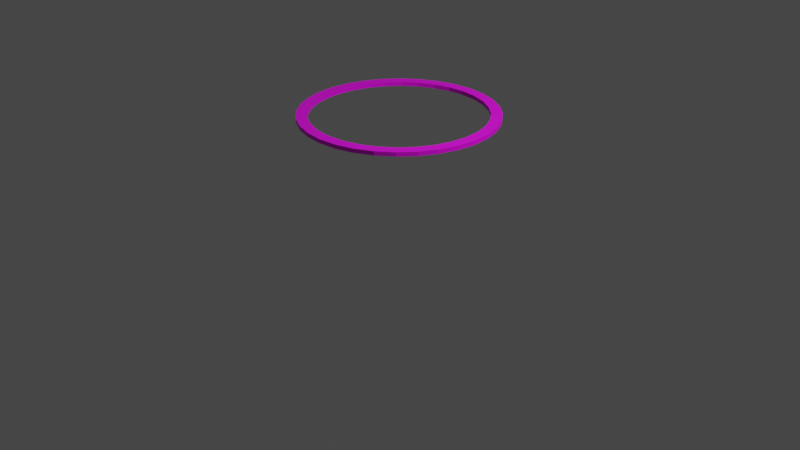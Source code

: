 # Source: ring.blend  (saved by Blender 2.92.15; exported with 4.5.12 LTS)
import bpy
from mathutils import Matrix  # noqa: F401  (used for matrix-valued properties, if any)

bpy.ops.wm.read_factory_settings(use_empty=True)
scene = bpy.context.scene
scene.name = 'Scene'

# ---- collections
col_collection = bpy.data.collections.new('Collection'); scene.collection.children.link(col_collection)

# ---- images (referenced by path relative to the original .blend; pixels are not part of the script)
import os
ASSET_DIR = os.environ.get("B2B_ASSET_DIR", "")  # directory of the original .blend (textures are referenced by path, not embedded)
HERE = os.path.dirname(os.path.abspath(__file__))  # packed textures are extracted next to this script under _unpacked/

def load_image(name, relpath, width, height, colorspace="sRGB"):
    """Load a texture the original file referenced (path relative to the .blend, or extracted next to this script)."""
    p = next((c for c in (os.path.join(HERE, relpath), os.path.join(ASSET_DIR, relpath)) if relpath and os.path.exists(c)), "")
    if p:
        img = bpy.data.images.load(p, check_existing=True)
        img.name = name
    else:  # same state as the original file: an image datablock whose file is absent (Cycles renders it pink)
        img = bpy.data.images.new(name, width, height)
        img.source = "FILE"
        img.filepath = "//" + (relpath or name)
    img.colorspace_settings.name = colorspace
    return img
img_metal_vent_worn_jpg = load_image('metal_vent_worn.jpg', 'metal_vent_worn.jpg', 1024, 1024, 'sRGB')

# ---- materials (node trees are filled in below, after node groups)
mat_material = bpy.data.materials.new('Material')
mat_material.alpha_threshold = 0.0
mat_material.use_transparent_shadow = False
mat_material.line_color = (0.0, 0.0, 0.0, 1.0)
mat_material_001 = bpy.data.materials.new('Material.001')
mat_material_001.use_transparent_shadow = False

# ---- material node trees
mat_material.use_nodes = True; mat_material.node_tree.nodes.clear()
_N = mat_material.node_tree.nodes; _L = mat_material.node_tree.links
n0 = _N.new('ShaderNodeOutputMaterial'); n0.name = 'Material Output'; n0.location = (300, 300)
n1 = _N.new('ShaderNodeBsdfPrincipled'); n1.name = 'Principled BSDF'; n1.location = (10, 300)
n1.distribution = 'GGX'
n1.subsurface_method = 'BURLEY'
n1.inputs[2].default_value = 0.4
n1.inputs[3].default_value = 1.45
n1.inputs[27].default_value = (0.0, 0.0, 0.0, 1.0)
n1.inputs[28].default_value = 1.0
_L.new(n1.outputs[0], n0.inputs[0])
n0.is_active_output = True
mat_material_001.use_nodes = True; mat_material_001.node_tree.nodes.clear()
_N = mat_material_001.node_tree.nodes; _L = mat_material_001.node_tree.links
n0 = _N.new('ShaderNodeOutputMaterial'); n0.name = 'Material Output'; n0.location = (300, 300)
n1 = _N.new('ShaderNodeBsdfPrincipled'); n1.name = 'Principled BSDF'; n1.location = (10, 300)
n1.distribution = 'GGX'
n1.subsurface_method = 'BURLEY'
n1.inputs[3].default_value = 1.45
n1.inputs[27].default_value = (0.0, 0.0, 0.0, 1.0)
n1.inputs[28].default_value = 1.0
n2 = _N.new('ShaderNodeTexImage'); n2.name = 'Image Texture'; n2.location = (-327, 261)
n2.image = img_metal_vent_worn_jpg
_L.new(n1.outputs[0], n0.inputs[0])
_L.new(n2.outputs[0], n1.inputs[0])
n0.is_active_output = True

# ---- world
world_world = bpy.data.worlds.new('World'); scene.world = world_world
world_world.use_nodes = True; world_world.node_tree.nodes.clear()
_N = world_world.node_tree.nodes; _L = world_world.node_tree.links
n0 = _N.new('ShaderNodeOutputWorld'); n0.name = 'World Output'; n0.location = (300, 300)
n1 = _N.new('ShaderNodeBackground'); n1.name = 'Background'; n1.location = (10, 300)
n1.inputs[0].default_value = (0.05088, 0.05088, 0.05088, 1.0)
_L.new(n1.outputs[0], n0.inputs[0])
n0.is_active_output = True
world_world.color = (0.05088, 0.05088, 0.05088)
world_world.use_sun_shadow = False
world_world.sun_shadow_jitter_overblur = 0.0

# ---- cameras
cam_camera = bpy.data.cameras.new('Camera')
cam_camera.clip_end = 100.0
cam_camera.ortho_scale = 7.314

# ---- lights
light_light = bpy.data.lights.new('Light', 'POINT')
light_light.transmission_factor = 0.0
light_light.energy = 1000.0
light_light.shadow_soft_size = 0.1
light_light.shadow_maximum_resolution = 0.006
light_light.use_absolute_resolution = True

# ---- meshes
me_cube = bpy.data.meshes.new('Cube')
me_cube.from_pydata([], [], [])
_uv = me_cube.uv_layers.new(name='UVMap')
_uv.uv.foreach_set('vector', [])
me_cube.materials.append(mat_material)
me_cube.use_remesh_preserve_volume = False
me_cube.use_remesh_preserve_attributes = False
me_cube.use_mirror_vertex_groups = False
me_cube.update()
me_cylinder = bpy.data.meshes.new('Cylinder')
me_cylinder.from_pydata([(0.0, 1.0, 0.9578), (0.0, 1.0, 1.0), (0.1951, 0.9808, 0.9578), (0.1951, 0.9808, 1.0), (0.3827, 0.9239, 0.9578), (0.3827, 0.9239, 1.0), (0.5556, 0.8315, 0.9578), (0.5556, 0.8315, 1.0), (0.7071, 0.7071, 0.9578), (0.7071, 0.7071, 1.0), (0.8315, 0.5556, 0.9578), (0.8315, 0.5556, 1.0), (0.9239, 0.3827, 0.9578), (0.9239, 0.3827, 1.0), (0.9808, 0.1951, 0.9578), (0.9808, 0.1951, 1.0), (1.0, 7.55e-08, 0.9578), (1.0, 7.55e-08, 1.0), (0.9808, -0.1951, 0.9578), (0.9808, -0.1951, 1.0), (0.9239, -0.3827, 0.9578), (0.9239, -0.3827, 1.0), (0.8315, -0.5556, 0.9578), (0.8315, -0.5556, 1.0), (0.7071, -0.7071, 0.9578), (0.7071, -0.7071, 1.0), (0.5556, -0.8315, 0.9578), (0.5556, -0.8315, 1.0), (0.3827, -0.9239, 0.9578), (0.3827, -0.9239, 1.0), (0.1951, -0.9808, 0.9578), (0.1951, -0.9808, 1.0), (-3.258e-07, -1.0, 0.9578), (-3.258e-07, -1.0, 1.0), (-0.1951, -0.9808, 0.9578), (-0.1951, -0.9808, 1.0), (-0.3827, -0.9239, 0.9578), (-0.3827, -0.9239, 1.0), (-0.5556, -0.8315, 0.9578), (-0.5556, -0.8315, 1.0), (-0.7071, -0.7071, 0.9578), (-0.7071, -0.7071, 1.0), (-0.8315, -0.5556, 0.9578), (-0.8315, -0.5556, 1.0), (-0.9239, -0.3827, 0.9578), (-0.9239, -0.3827, 1.0), (-0.9808, -0.1951, 0.9578), (-0.9808, -0.1951, 1.0), (-1.0, 9.656e-07, 0.9578), (-1.0, 9.656e-07, 1.0), (-0.9808, 0.1951, 0.9578), (-0.9808, 0.1951, 1.0), (-0.9239, 0.3827, 0.9578), (-0.9239, 0.3827, 1.0), (-0.8315, 0.5556, 0.9578), (-0.8315, 0.5556, 1.0), (-0.7071, 0.7071, 0.9578), (-0.7071, 0.7071, 1.0), (-0.5556, 0.8315, 0.9578), (-0.5556, 0.8315, 1.0), (-0.3827, 0.9239, 0.9578), (-0.3827, 0.9239, 1.0), (-0.1951, 0.9808, 0.9578), (-0.1951, 0.9808, 1.0), (0.0, 0.888, 0.9578), (0.0, 0.888, 1.0), (-0.1732, 0.8709, 0.9578), (-0.1732, 0.8709, 1.0), (0.1732, 0.8709, 0.9578), (-2.893e-07, -0.888, 0.9578), (0.1732, 0.8709, 1.0), (-2.893e-07, -0.888, 1.0), (0.8204, 0.3398, 1.0), (0.888, 6.704e-08, 1.0), (0.8709, 0.1732, 1.0), (-0.1732, -0.8709, 0.9578), (-0.1732, -0.8709, 1.0), (0.3398, 0.8204, 0.9578), (0.3398, 0.8204, 1.0), (0.4933, 0.7383, 1.0), (0.6279, 0.6279, 1.0), (0.7383, 0.4933, 1.0), (0.8709, -0.1732, 1.0), (0.4933, 0.7383, 0.9578), (-0.3398, -0.8204, 0.9578), (-0.3398, -0.8204, 1.0), (-0.3398, 0.8204, 1.0), (-0.888, 8.574e-07, 1.0), (-0.8709, 0.1732, 1.0), (-0.8709, -0.1732, 1.0), (-0.7383, -0.4933, 1.0), (-0.4933, -0.7383, 1.0), (-0.6279, -0.6279, 1.0), (0.6279, 0.6279, 0.9578), (-0.8204, -0.3398, 1.0), (-0.4933, -0.7383, 0.9578), (-0.7383, 0.4933, 1.0), (-0.6279, 0.6279, 1.0), (-0.4933, 0.7383, 1.0), (0.7383, 0.4933, 0.9578), (-0.6279, -0.6279, 0.9578), (0.1732, -0.8709, 1.0), (0.7383, -0.4933, 1.0), (0.8204, 0.3398, 0.9578), (-0.7383, -0.4933, 0.9578), (0.3398, -0.8204, 1.0), (0.6279, -0.6279, 1.0), (0.4933, -0.7383, 1.0), (-0.8204, 0.3398, 1.0), (0.8709, 0.1732, 0.9578), (0.8204, -0.3398, 1.0), (-0.8204, -0.3398, 0.9578), (0.888, 6.704e-08, 0.9578), (-0.8709, -0.1732, 0.9578), (0.8709, -0.1732, 0.9578), (-0.888, 8.574e-07, 0.9578), (0.8204, -0.3398, 0.9578), (-0.8709, 0.1732, 0.9578), (-0.8204, 0.3398, 0.9578), (-0.3398, 0.8204, 0.9578), (0.7383, -0.4933, 0.9578), (-0.7383, 0.4933, 0.9578), (-0.4933, 0.7383, 0.9578), (-0.6279, 0.6279, 0.9578), (0.6279, -0.6279, 0.9578), (0.4933, -0.7383, 0.9578), (0.3398, -0.8204, 0.9578), (0.1732, -0.8709, 0.9578)], [], [(0, 1, 3, 2), (2, 3, 5, 4), (4, 5, 7, 6), (6, 7, 9, 8), (8, 9, 11, 10), (10, 11, 13, 12), (12, 13, 15, 14), (14, 15, 17, 16), (16, 17, 19, 18), (18, 19, 21, 20), (20, 21, 23, 22), (22, 23, 25, 24), (24, 25, 27, 26), (26, 27, 29, 28), (28, 29, 31, 30), (30, 31, 33, 32), (32, 33, 35, 34), (34, 35, 37, 36), (36, 37, 39, 38), (38, 39, 41, 40), (40, 41, 43, 42), (42, 43, 45, 44), (44, 45, 47, 46), (46, 47, 49, 48), (48, 49, 51, 50), (50, 51, 53, 52), (52, 53, 55, 54), (54, 55, 57, 56), (56, 57, 59, 58), (58, 59, 61, 60), (60, 61, 63, 62), (62, 63, 1, 0), (65, 64, 68, 70), (70, 68, 77, 78), (83, 79, 78, 77), (93, 80, 79, 83), (81, 80, 93, 99), (72, 81, 99, 103), (74, 72, 103, 109), (73, 74, 109, 112), (82, 73, 112, 114), (110, 82, 114, 116), (102, 110, 116, 120), (106, 102, 120, 124), (107, 106, 124, 125), (105, 107, 125, 126), (101, 105, 126, 127), (101, 127, 69, 71), (69, 75, 76, 71), (84, 85, 76, 75), (85, 84, 95, 91), (92, 91, 95, 100), (104, 90, 92, 100), (111, 94, 90, 104), (113, 89, 94, 111), (115, 87, 89, 113), (117, 88, 87, 115), (118, 108, 88, 117), (121, 96, 108, 118), (123, 97, 96, 121), (122, 98, 97, 123), (119, 86, 98, 122), (66, 67, 86, 119), (67, 66, 64, 65), (72, 13, 11, 9, 7, 5, 3, 1, 63, 61, 59, 57, 55, 53, 51, 49, 47, 45, 43, 41, 39, 37, 35, 33, 31, 29, 27, 25, 23, 21, 110, 102, 106, 107, 105, 101, 71, 76, 85, 91, 92, 90, 94, 89, 87, 88, 108, 96, 97, 98, 86, 67, 65, 70, 78, 79, 80, 81), (21, 19, 17, 15, 13, 72, 74, 73, 82, 110), (50, 52, 54, 56, 58, 60, 62, 66, 119, 122, 123, 121, 118, 117), (66, 62, 0, 2, 4, 6, 8, 10, 12, 14, 16, 18, 20, 22, 24, 26, 28, 30, 32, 34, 36, 38, 40, 42, 44, 46, 48, 50, 117, 115, 113, 111, 104, 100, 95, 84, 75, 69, 127, 126, 125, 124, 120, 116, 114, 112, 109, 103, 99, 93, 83, 77, 68, 64)])
_uv = me_cylinder.uv_layers.new(name='UVMap')
_uv.uv.foreach_set('vector', [1.0, 0.5, 1.0, 1.0, 0.9688, 1.0, 0.9688, 0.5, 0.9688, 0.5, 0.9688, 1.0, 0.9375, 1.0, 0.9375, 0.5, 0.9375, 0.5, 0.9375, 1.0, 0.9062, 1.0, 0.9062, 0.5, 0.9062, 0.5, 0.9062, 1.0, 0.875, 1.0, 0.875, 0.5, 0.875, 0.5, 0.875, 1.0, 0.8438, 1.0, 0.8438, 0.5, 0.8438, 0.5, 0.8438, 1.0, 0.8125, 1.0, 0.8125, 0.5, 0.8125, 0.5, 0.8125, 1.0, 0.7812, 1.0, 0.7812, 0.5, 0.7812, 0.5, 0.7812, 1.0, 0.75, 1.0, 0.75, 0.5, 0.75, 0.5, 0.75, 1.0, 0.7188, 1.0, 0.7188, 0.5, 0.7188, 0.5, 0.7188, 1.0, 0.6875, 1.0, 0.6875, 0.5, 0.6875, 0.5, 0.6875, 1.0, 0.6562, 1.0, 0.6562, 0.5, 0.6562, 0.5, 0.6562, 1.0, 0.625, 1.0, 0.625, 0.5, 0.625, 0.5, 0.625, 1.0, 0.5938, 1.0, 0.5938, 0.5, 0.5938, 0.5, 0.5938, 1.0, 0.5625, 1.0, 0.5625, 0.5, 0.5625, 0.5, 0.5625, 1.0, 0.5312, 1.0, 0.5312, 0.5, 0.5312, 0.5, 0.5312, 1.0, 0.5, 1.0, 0.5, 0.5, 0.5, 0.5, 0.5, 1.0, 0.4688, 1.0, 0.4688, 0.5, 0.4688, 0.5, 0.4688, 1.0, 0.4375, 1.0, 0.4375, 0.5, 0.4375, 0.5, 0.4375, 1.0, 0.4062, 1.0, 0.4062, 0.5, 0.4062, 0.5, 0.4062, 1.0, 0.375, 1.0, 0.375, 0.5, 0.375, 0.5, 0.375, 1.0, 0.3438, 1.0, 0.3438, 0.5, 0.3438, 0.5, 0.3438, 1.0, 0.3125, 1.0, 0.3125, 0.5, 0.3125, 0.5, 0.3125, 1.0, 0.2812, 1.0, 0.2812, 0.5, 0.2812, 0.5, 0.2812, 1.0, 0.25, 1.0, 0.25, 0.5, 0.25, 0.5, 0.25, 1.0, 0.2188, 1.0, 0.2188, 0.5, 0.2188, 0.5, 0.2188, 1.0, 0.1875, 1.0, 0.1875, 0.5, 0.1875, 0.5, 0.1875, 1.0, 0.1562, 1.0, 0.1562, 0.5, 0.1562, 0.5, 0.1562, 1.0, 0.125, 1.0, 0.125, 0.5, 0.125, 0.5, 0.125, 1.0, 0.09375, 1.0, 0.09375, 0.5, 0.09375, 0.5, 0.09375, 1.0, 0.0625, 1.0, 0.0625, 0.5, 0.0625, 0.5, 0.0625, 1.0, 0.03125, 1.0, 0.03125, 0.5, 0.03125, 0.5, 0.03125, 1.0, 0.0, 1.0, 0.0, 0.5, 1.0, 0.739, 1.0, 0.6672, 0.9688, 0.6672, 0.9688, 0.739, 0.9688, 0.739, 0.9688, 0.6672, 0.9375, 0.6672, 0.9375, 0.739, 0.9062, 0.6672, 0.9062, 0.739, 0.9375, 0.739, 0.9375, 0.6672, 0.875, 0.6672, 0.875, 0.739, 0.9062, 0.739, 0.9062, 0.6672, 0.8438, 0.739, 0.875, 0.739, 0.875, 0.6672, 0.8438, 0.6672, 0.8125, 0.739, 0.8438, 0.739, 0.8438, 0.6672, 0.8125, 0.6672, 0.7812, 0.739, 0.8125, 0.739, 0.8125, 0.6672, 0.7812, 0.6672, 0.75, 0.739, 0.7812, 0.739, 0.7812, 0.6672, 0.75, 0.6672, 0.7188, 0.739, 0.75, 0.739, 0.75, 0.6672, 0.7188, 0.6672, 0.6875, 0.739, 0.7188, 0.739, 0.7188, 0.6672, 0.6875, 0.6672, 0.6562, 0.739, 0.6875, 0.739, 0.6875, 0.6672, 0.6562, 0.6672, 0.625, 0.739, 0.6562, 0.739, 0.6562, 0.6672, 0.625, 0.6672, 0.5938, 0.739, 0.625, 0.739, 0.625, 0.6672, 0.5938, 0.6672, 0.5625, 0.739, 0.5938, 0.739, 0.5938, 0.6672, 0.5625, 0.6672, 0.5312, 0.739, 0.5625, 0.739, 0.5625, 0.6672, 0.5312, 0.6672, 0.5312, 0.739, 0.5312, 0.6672, 0.5, 0.6672, 0.5, 0.739, 0.5, 0.6672, 0.4688, 0.6672, 0.4688, 0.739, 0.5, 0.739, 0.4375, 0.6672, 0.4375, 0.739, 0.4688, 0.739, 0.4688, 0.6672, 0.4375, 0.739, 0.4375, 0.6672, 0.4062, 0.6672, 0.4062, 0.739, 0.375, 0.739, 0.4062, 0.739, 0.4062, 0.6672, 0.375, 0.6672, 0.3438, 0.6672, 0.3438, 0.739, 0.375, 0.739, 0.375, 0.6672, 0.3125, 0.6672, 0.3125, 0.739, 0.3438, 0.739, 0.3438, 0.6672, 0.2812, 0.6672, 0.2812, 0.739, 0.3125, 0.739, 0.3125, 0.6672, 0.25, 0.6672, 0.25, 0.739, 0.2812, 0.739, 0.2812, 0.6672, 0.2188, 0.6672, 0.2188, 0.739, 0.25, 0.739, 0.25, 0.6672, 0.1875, 0.6672, 0.1875, 0.739, 0.2188, 0.739, 0.2188, 0.6672, 0.1562, 0.6672, 0.1562, 0.739, 0.1875, 0.739, 0.1875, 0.6672, 0.125, 0.6672, 0.125, 0.739, 0.1562, 0.739, 0.1562, 0.6672, 0.09375, 0.6672, 0.09375, 0.739, 0.125, 0.739, 0.125, 0.6672, 0.0625, 0.6672, 0.0625, 0.739, 0.09375, 0.739, 0.09375, 0.6672, 0.03125, 0.6672, 0.03125, 0.739, 0.0625, 0.739, 0.0625, 0.6672, 0.03125, 0.739, 0.03125, 0.6672, 0.0, 0.6672, 0.0, 0.739, 0.4469, 0.3316, 0.4717, 0.3418, 0.4496, 0.3833, 0.4197, 0.4197, 0.3833, 0.4496, 0.3418, 0.4717, 0.2968, 0.4854, 0.25, 0.49, 0.2032, 0.4854, 0.1582, 0.4717, 0.1167, 0.4496, 0.08029, 0.4197, 0.05045, 0.3833, 0.02827, 0.3418, 0.01461, 0.2968, 0.01, 0.25, 0.01461, 0.2032, 0.02827, 0.1582, 0.05045, 0.1167, 0.08029, 0.08029, 0.1167, 0.05045, 0.1582, 0.02827, 0.2032, 0.01461, 0.25, 0.01, 0.2968, 0.01461, 0.3418, 0.02827, 0.3833, 0.05045, 0.4197, 0.08029, 0.4496, 0.1167, 0.4717, 0.1582, 0.4469, 0.1684, 0.4272, 0.1316, 0.4007, 0.09931, 0.3684, 0.0728, 0.3316, 0.05311, 0.2916, 0.04098, 0.25, 0.03689, 0.2084, 0.04098, 0.1684, 0.05311, 0.1316, 0.0728, 0.09931, 0.09931, 0.0728, 0.1316, 0.05311, 0.1684, 0.04098, 0.2084, 0.03689, 0.25, 0.04098, 0.2916, 0.05311, 0.3316, 0.0728, 0.3684, 0.09931, 0.4007, 0.1316, 0.4272, 0.1684, 0.4469, 0.2084, 0.459, 0.25, 0.4631, 0.2916, 0.459, 0.3316, 0.4469, 0.3684, 0.4272, 0.4007, 0.4007, 0.4272, 0.3684, 0.4717, 0.1582, 0.4854, 0.2032, 0.49, 0.25, 0.4854, 0.2968, 0.4717, 0.3418, 0.4469, 0.3316, 0.459, 0.2916, 0.4631, 0.25, 0.459, 0.2084, 0.4469, 0.1684, 0.5146, 0.2968, 0.5283, 0.3418, 0.5504, 0.3833, 0.5803, 0.4197, 0.6167, 0.4496, 0.6582, 0.4717, 0.7032, 0.4854, 0.7084, 0.459, 0.6684, 0.4469, 0.6316, 0.4272, 0.5993, 0.4007, 0.5728, 0.3684, 0.5531, 0.3316, 0.541, 0.2916, 0.7084, 0.459, 0.7032, 0.4854, 0.75, 0.49, 0.7968, 0.4854, 0.8418, 0.4717, 0.8833, 0.4496, 0.9197, 0.4197, 0.9496, 0.3833, 0.9717, 0.3418, 0.9854, 0.2968, 0.99, 0.25, 0.9854, 0.2032, 0.9717, 0.1582, 0.9496, 0.1167, 0.9197, 0.08029, 0.8833, 0.05045, 0.8418, 0.02827, 0.7968, 0.01461, 0.75, 0.01, 0.7032, 0.01461, 0.6582, 0.02827, 0.6167, 0.05045, 0.5803, 0.08029, 0.5504, 0.1167, 0.5283, 0.1582, 0.5146, 0.2032, 0.51, 0.25, 0.5146, 0.2968, 0.541, 0.2916, 0.5369, 0.25, 0.541, 0.2084, 0.5531, 0.1684, 0.5728, 0.1316, 0.5993, 0.09931, 0.6316, 0.0728, 0.6684, 0.05311, 0.7084, 0.04098, 0.75, 0.03689, 0.7916, 0.04098, 0.8316, 0.05311, 0.8684, 0.0728, 0.9007, 0.09931, 0.9272, 0.1316, 0.9469, 0.1684, 0.959, 0.2084, 0.9631, 0.25, 0.959, 0.2916, 0.9469, 0.3316, 0.9272, 0.3684, 0.9007, 0.4007, 0.8684, 0.4272, 0.8316, 0.4469, 0.7916, 0.459, 0.75, 0.4631])
me_cylinder.materials.append(mat_material_001)
me_cylinder.use_remesh_fix_poles = True
me_cylinder.use_remesh_preserve_attributes = False
me_cylinder.use_mirror_vertex_groups = False
me_cylinder.update()

# ---- objects
ob_cube = bpy.data.objects.new('Cube', me_cube)
ob_light = bpy.data.objects.new('Light', light_light)
ob_camera = bpy.data.objects.new('Camera', cam_camera)
ob_cylinder = bpy.data.objects.new('Cylinder', me_cylinder)

# ---- transforms, parenting, visibility, modifiers, constraints
ob_cube.location = (0.0, 0.0, 0.0)
ob_cube.lock_rotations_4d = False
ob_cube.empty_display_type = 'ARROWS'
ob_cube.lineart.crease_threshold = 0.0
ob_light.location = (4.076, 1.005, 5.904)
ob_light.rotation_euler = (0.6503, 0.05522, 1.866)
ob_light.lock_rotations_4d = False
ob_light.empty_display_type = 'ARROWS'
ob_light.color = (0.0, 0.0, 0.0, 0.0)
ob_light.lineart.crease_threshold = 0.0
ob_camera.location = (7.359, -6.926, 4.958)
ob_camera.rotation_euler = (1.109, 0.0, 0.8149)
ob_camera.lock_rotations_4d = False
ob_camera.empty_display_type = 'ARROWS'
ob_camera.color = (0.0, 0.0, 0.0, 0.0)
ob_camera.display_type = 'WIRE'
ob_camera.lineart.crease_threshold = 0.0
ob_cylinder.location = (0.0, 0.0, 0.1459)
ob_cylinder.lineart.crease_threshold = 0.0

# ---- collection membership
col_collection.objects.link(ob_cube)
col_collection.objects.link(ob_light)
col_collection.objects.link(ob_camera)
col_collection.objects.link(ob_cylinder)

# ---- scene / render settings (as saved in the file)
scene.camera = ob_camera
scene.frame_start = 1; scene.frame_end = 250; scene.frame_set(1)
scene.render.engine = 'BLENDER_EEVEE_NEXT'
scene.cycles.use_denoising = False
scene.cycles.samples = 128
scene.cycles.sampling_pattern = 'TABULATED_SOBOL'
scene.cycles.use_adaptive_sampling = False
scene.cycles.use_light_tree = False
scene.view_settings.view_transform = 'Filmic'
bpy.context.view_layer.update()
